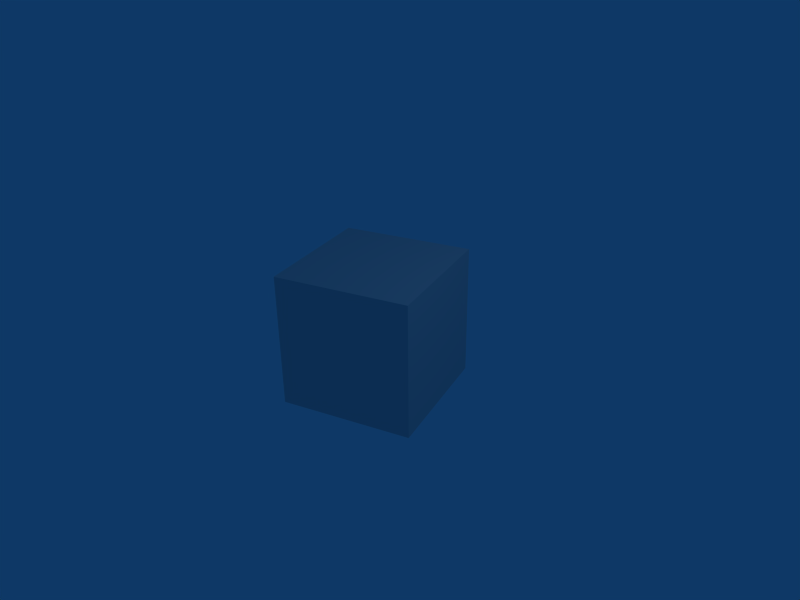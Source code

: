 # Source: simple_cube.blend  (saved by Blender 2.48.1; exported with 4.5.12 LTS)
import bpy
from mathutils import Matrix  # noqa: F401  (used for matrix-valued properties, if any)

bpy.ops.wm.read_factory_settings(use_empty=True)
scene = bpy.context.scene
scene.name = 'Scene'

# ---- collections
col_collection_1 = bpy.data.collections.new('Collection 1'); scene.collection.children.link(col_collection_1)

# ---- materials (node trees are filled in below, after node groups)
mat_material = bpy.data.materials.new('Material')
mat_material.alpha_threshold = 0.0
mat_material.roughness = 0.5
mat_material.line_color = (0.0, 0.0, 0.0, 1.0)

# ---- material node trees

# ---- world
world_world = bpy.data.worlds.new('World'); scene.world = world_world
world_world.color = (0.05656, 0.2208, 0.4)
world_world.use_sun_shadow = False
world_world.sun_shadow_jitter_overblur = 0.0
world_world.cycles.sampling_method = 'MANUAL'
world_world.cycles.sample_map_resolution = 256

# ---- cameras
cam_camera = bpy.data.cameras.new('Camera')
cam_camera.passepartout_alpha = 0.2
cam_camera.clip_end = 100.0
cam_camera.lens = 35.0
cam_camera.ortho_scale = 7.314
cam_camera.show_passepartout = False
cam_camera.show_safe_areas = True
cam_camera.dof.focus_distance = 0.0
cam_camera.dof.aperture_fstop = 128.0

# ---- lights
light_spot = bpy.data.lights.new('Spot', 'POINT')
light_spot.transmission_factor = 0.0
light_spot.cutoff_distance = 30.0
light_spot.energy = 100.0
light_spot.shadow_buffer_clip_start = 1.001
light_spot.shadow_soft_size = 1.0
light_spot.shadow_maximum_resolution = 0.006
light_spot.use_absolute_resolution = True
light_spot.cycles.use_multiple_importance_sampling = False

# ---- meshes
me_cube = bpy.data.meshes.new('Cube')
me_cube.from_pydata([(1.0, 1.0, -1.0), (1.0, -1.0, -1.0), (-1.0, -1.0, -1.0), (-1.0, 1.0, -1.0), (1.0, 1.0, 1.0), (1.0, -1.0, 1.0), (-1.0, -1.0, 1.0), (-1.0, 1.0, 1.0)], [], [(0, 1, 2, 3), (4, 7, 6, 5), (0, 4, 5, 1), (1, 5, 6, 2), (2, 6, 7, 3), (4, 0, 3, 7)])
_uv = me_cube.uv_layers.new(name='UVTex')
_uv.uv.foreach_set('vector', [1.0, 0.4985, 0.6677, 0.5, 0.6667, 0.001529, 0.999, 0.0, 0.6677, 0.5, 1.0, 0.5015, 0.999, 1.0, 0.6667, 0.9985, 0.3323, 0.5, 0.3333, 0.9985, 0.001019, 1.0, 7.923e-08, 0.5015, 0.6656, 0.5, 0.6667, 0.9985, 0.3344, 1.0, 0.3333, 0.5015, 0.3333, 0.4985, 0.3344, 0.0, 0.6667, 0.001529, 0.6656, 0.5, 0.001019, 0.5, 0.0, 0.001529, 0.3323, 0.0, 0.3333, 0.4985])
me_cube.materials.append(mat_material)
me_cube.use_remesh_preserve_volume = False
me_cube.use_remesh_preserve_attributes = False
me_cube.use_mirror_vertex_groups = False
me_cube.update()

# ---- objects
ob_cube = bpy.data.objects.new('Cube', me_cube)
ob_lamp = bpy.data.objects.new('Lamp', light_spot)
ob_camera = bpy.data.objects.new('Camera', cam_camera)

# ---- transforms, parenting, visibility, modifiers, constraints
ob_cube.location = (0.0, 0.0, 0.0)
ob_cube.rotation_euler = (0.0, -0.0, -5.934)
ob_cube.lock_rotations_4d = False
ob_cube.empty_display_type = 'ARROWS'
ob_cube.color = (0.0, 0.0, 0.0, 1.0)
ob_cube.lineart.crease_threshold = 0.0
ob_lamp.location = (4.076, 1.005, 5.904)
ob_lamp.rotation_euler = (0.6503, 0.05522, 1.866)
ob_lamp.lock_rotations_4d = False
ob_lamp.empty_display_type = 'ARROWS'
ob_lamp.color = (0.0, 0.0, 0.0, 0.0)
ob_lamp.lineart.crease_threshold = 0.0
ob_camera.location = (7.481, -6.508, 5.344)
ob_camera.rotation_euler = (1.109, 0.01082, 0.8149)
ob_camera.lock_rotations_4d = False
ob_camera.empty_display_type = 'ARROWS'
ob_camera.color = (0.0, 0.0, 0.0, 0.0)
ob_camera.display_type = 'WIRE'
ob_camera.lineart.crease_threshold = 0.0

# ---- collection membership
col_collection_1.objects.link(ob_cube)
col_collection_1.objects.link(ob_lamp)
col_collection_1.objects.link(ob_camera)

# ---- scene / render settings (as saved in the file)
scene.camera = ob_camera
scene.frame_start = 1; scene.frame_end = 250; scene.frame_set(1)
scene.render.engine = 'BLENDER_EEVEE_NEXT'
scene.render.image_settings.file_format = 'JPEG'
scene.render.image_settings.color_mode = 'RGB'
scene.render.image_settings.compression = 90
scene.render.resolution_x = 800
scene.render.resolution_y = 600
scene.render.pixel_aspect_x = 100.0
scene.render.pixel_aspect_y = 100.0
scene.render.fps = 25
scene.render.dither_intensity = 0.0
scene.render.use_compositing = False
scene.render.use_sequencer = False
scene.render.bake_margin = 2
scene.render.bake_bias = 0.0
scene.render.use_stamp_time = False
scene.render.use_stamp_date = False
scene.render.use_stamp_frame = False
scene.render.use_stamp_camera = False
scene.render.use_stamp_scene = False
scene.render.use_stamp_filename = False
scene.render.use_stamp_render_time = False
scene.render.stamp_font_size = 0
scene.cycles.use_denoising = False
scene.cycles.samples = 10
scene.cycles.sampling_pattern = 'TABULATED_SOBOL'
scene.cycles.light_sampling_threshold = 0.0
scene.cycles.use_adaptive_sampling = False
scene.cycles.use_light_tree = False
scene.cycles.blur_glossy = 0.0
scene.cycles.volume_bounces = 1
scene.cycles.pixel_filter_type = 'GAUSSIAN'
scene.cycles.sample_clamp_indirect = 0.0
scene.view_settings.view_transform = 'Raw'
bpy.context.view_layer.update()
